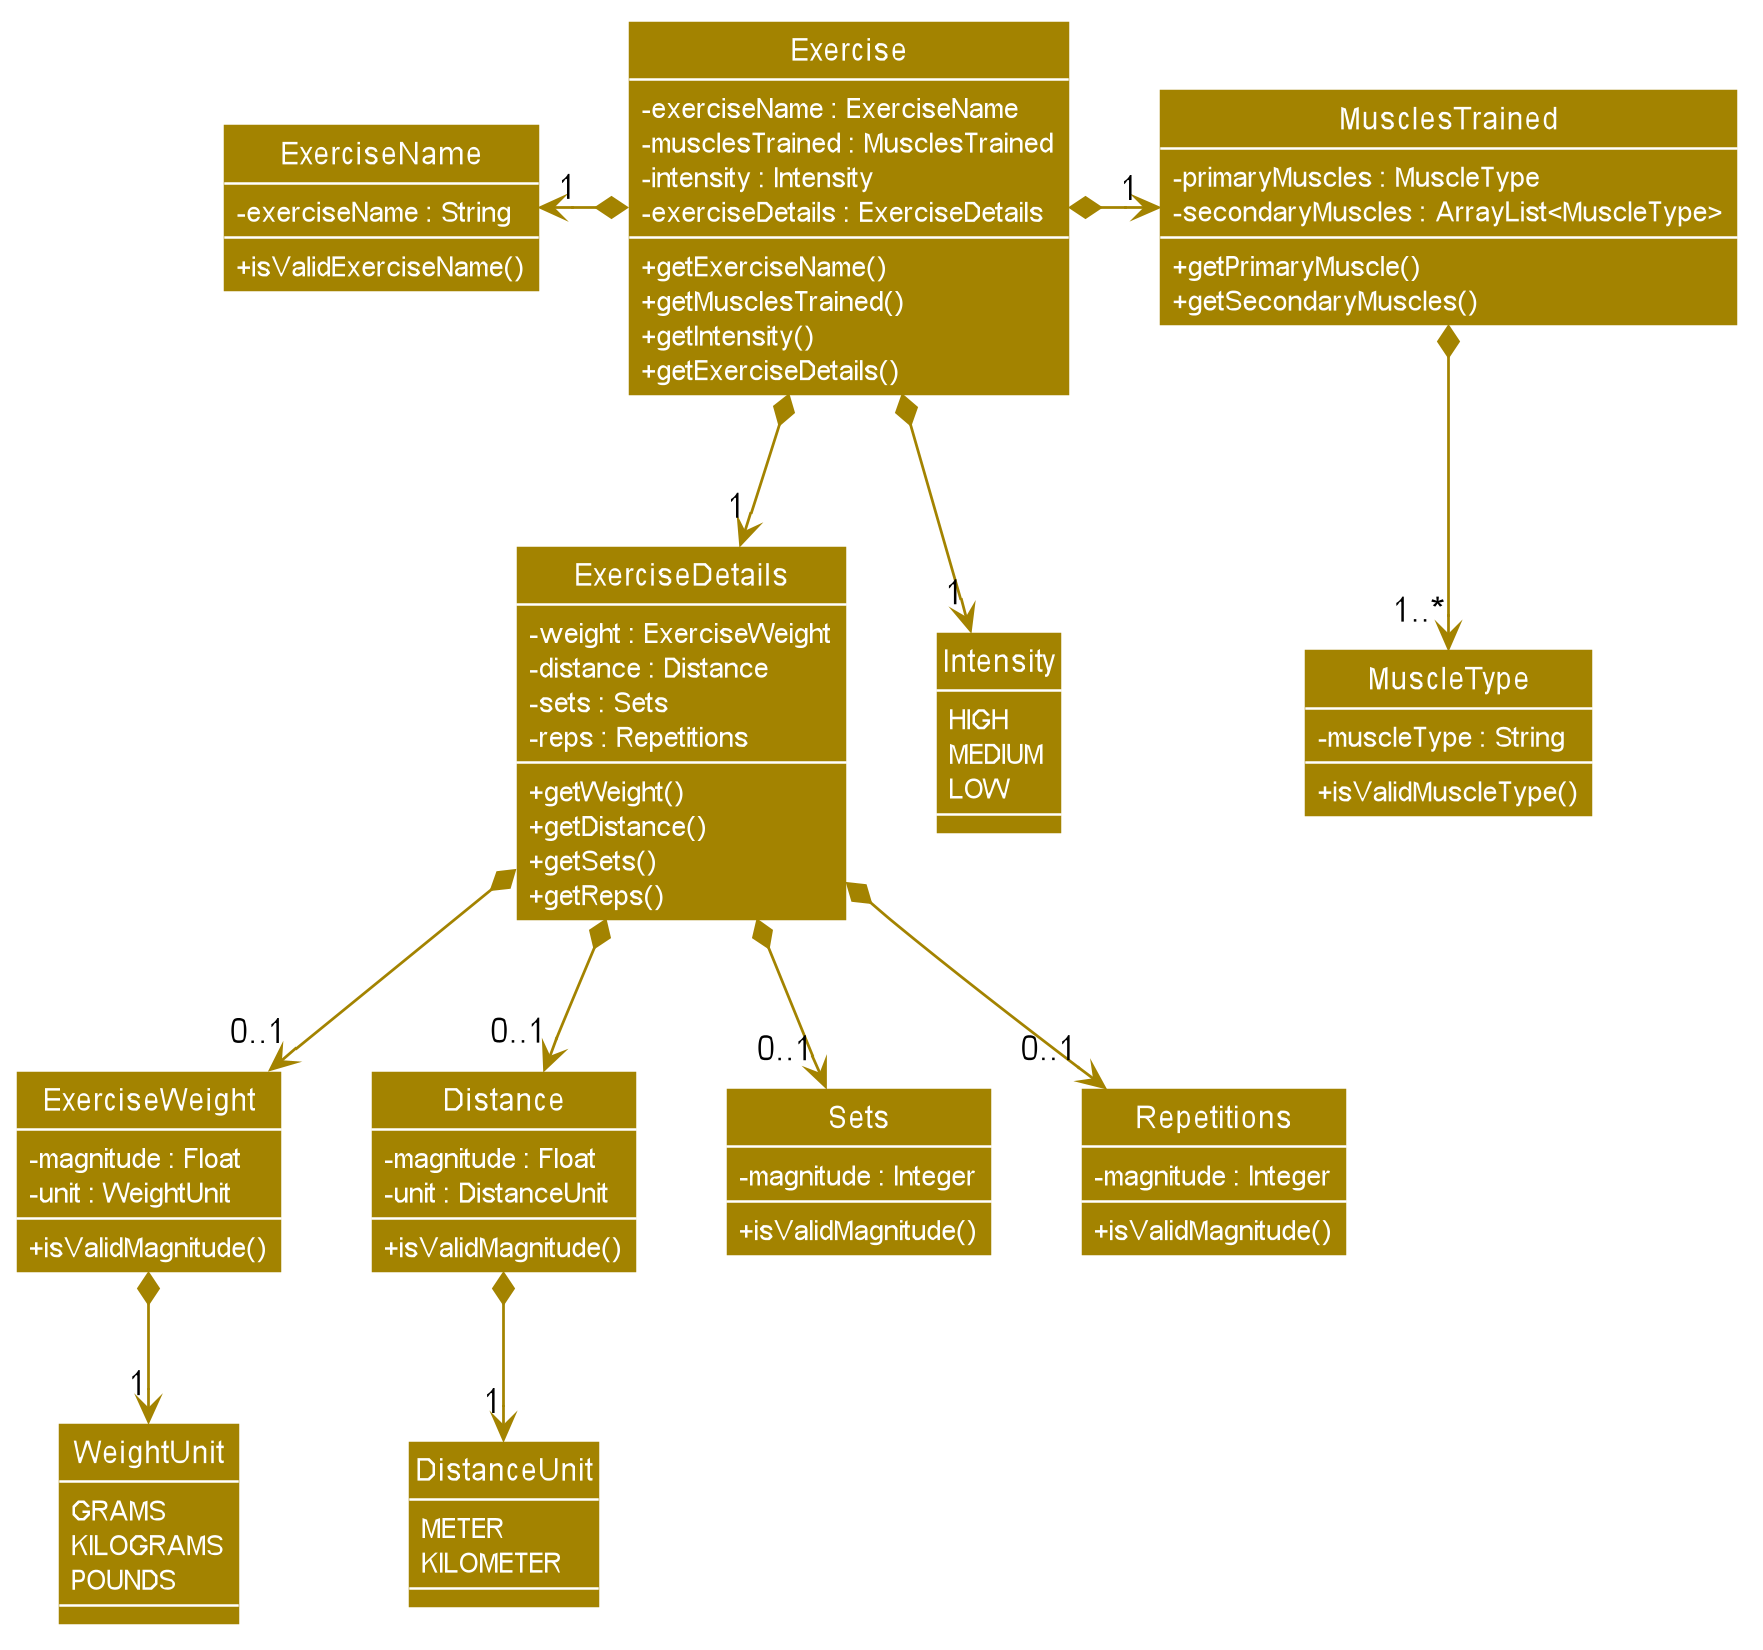

The diagram above was rendered by PlantUML. Its source (embedded in the PNG):
@startuml








skinparam BackgroundColor #FFFFFFF

skinparam Shadowing false

skinparam Class {
    FontColor #FFFFFF
    BorderThickness 1
    BorderColor #FFFFFF
    StereotypeFontColor #FFFFFF
    FontName Arial
}

skinparam Actor {
    BorderColor #000000
    Color #000000
    FontName Arial
}

skinparam Sequence {
    MessageAlign center
    BoxFontSize 15
    BoxPadding 0
    BoxFontColor #FFFFFF
    FontName Arial
}

skinparam Participant {
    FontColor #FFFFFFF
    Padding 20
}

skinparam MinClassWidth 50
skinparam ParticipantPadding 10
skinparam Shadowing false
skinparam DefaultTextAlignment center
skinparam packageStyle Rectangle

hide footbox
hide members
hide circle
skinparam arrowThickness 1.1
skinparam arrowColor #A38300
skinparam classBackgroundColor #A38300
skinparam classAttributeIconSize 0
skinparam classAttributeFontColor #FFFFFF


Class Exercise {
 - exerciseName : ExerciseName
 - musclesTrained : MusclesTrained
 - intensity : Intensity
 - exerciseDetails : ExerciseDetails
 + getExerciseName()
 + getMusclesTrained()
 + getIntensity()
 + getExerciseDetails()
}

Class ExerciseName {
 - exerciseName : String
 + isValidExerciseName()
}

Class MusclesTrained {
 - primaryMuscles : MuscleType
 - secondaryMuscles : ArrayList<MuscleType>
 + getPrimaryMuscle()
 + getSecondaryMuscles()
}

Class MuscleType {
 - muscleType : String
 + isValidMuscleType()
}

Class ExerciseDetails {
 - weight : ExerciseWeight
 - distance : Distance
 - sets : Sets
 - reps : Repetitions
 + getWeight()
 + getDistance()
 + getSets()
 + getReps()
}

Enum Intensity {
 HIGH
 MEDIUM
 LOW
}

Class ExerciseWeight{
 - magnitude : Float
 - unit : WeightUnit
 + isValidMagnitude()
}

Enum WeightUnit{
 GRAMS
 KILOGRAMS
 POUNDS
}

Class Distance {
 - magnitude : Float
 - unit : DistanceUnit
 + isValidMagnitude()
}

Enum DistanceUnit{
 METER
 KILOMETER
}

Class Sets {
 - magnitude : Integer
 + isValidMagnitude()
}

Class Repetitions {
 - magnitude : Integer
 + isValidMagnitude()
}
 





Exercise *-left-> "1" ExerciseName
Exercise *-right-> "1" MusclesTrained
Exercise *-down-> "1" Intensity
Exercise *-down-> "1" ExerciseDetails

MusclesTrained *-down-> "1..*" MuscleType

ExerciseDetails *-down-> "0..1" ExerciseWeight
ExerciseDetails *-down-> "0..1" Distance
ExerciseDetails *-down-> "0..1" Sets
ExerciseDetails *-down-> "0..1" Repetitions

ExerciseWeight *-down-> "1" WeightUnit
Distance *-down-> "1" DistanceUnit


show members
@enduml